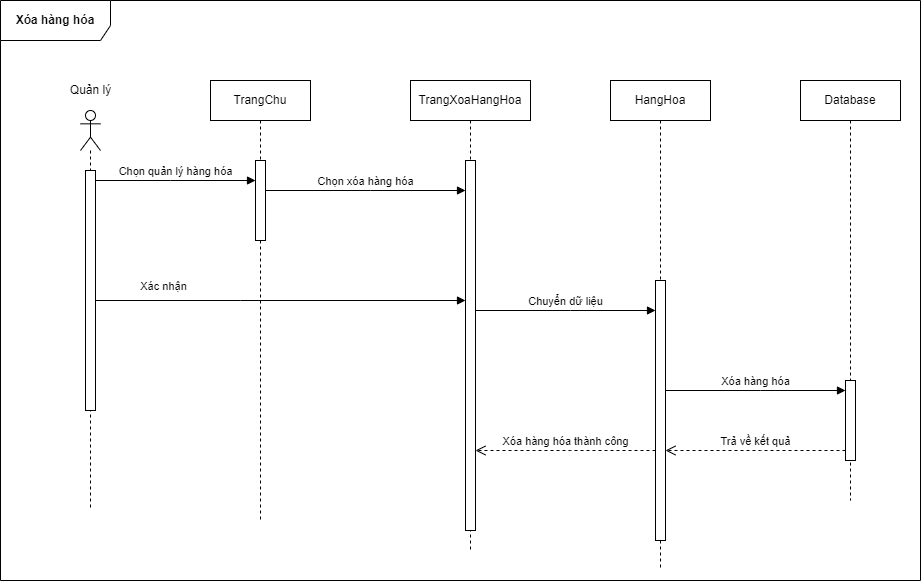

The diagram above was exported from draw.io. Its source (the exported page's mxGraphModel, read from the mxfile embedded in the PNG):
<mxGraphModel dx="1298" dy="811" grid="1" gridSize="10" guides="1" tooltips="1" connect="1" arrows="1" fold="1" page="1" pageScale="1" pageWidth="1654" pageHeight="1169" math="0" shadow="0">
  <root>
    <mxCell id="0" />
    <mxCell id="1" parent="0" />
    <mxCell id="zDDlpAfXCHXkxdd5FZQv-1" value="" style="shape=umlLifeline;participant=umlActor;perimeter=lifelinePerimeter;whiteSpace=wrap;html=1;container=1;collapsible=0;recursiveResize=0;verticalAlign=top;spacingTop=36;outlineConnect=0;" vertex="1" parent="1">
      <mxGeometry x="350" y="320" width="20" height="400" as="geometry" />
    </mxCell>
    <mxCell id="zDDlpAfXCHXkxdd5FZQv-2" value="" style="html=1;points=[];perimeter=orthogonalPerimeter;" vertex="1" parent="zDDlpAfXCHXkxdd5FZQv-1">
      <mxGeometry x="5" y="60" width="10" height="240" as="geometry" />
    </mxCell>
    <mxCell id="zDDlpAfXCHXkxdd5FZQv-3" value="Quản lý" style="text;html=1;align=center;verticalAlign=middle;resizable=0;points=[];autosize=1;strokeColor=none;fillColor=none;" vertex="1" parent="1">
      <mxGeometry x="330" y="290" width="60" height="20" as="geometry" />
    </mxCell>
    <mxCell id="zDDlpAfXCHXkxdd5FZQv-4" value="Chọn quản lý hàng hóa" style="html=1;verticalAlign=bottom;startArrow=oval;endArrow=block;startSize=0;rounded=0;" edge="1" parent="1" source="zDDlpAfXCHXkxdd5FZQv-2">
      <mxGeometry relative="1" as="geometry">
        <mxPoint x="500" y="480" as="sourcePoint" />
        <Array as="points">
          <mxPoint x="440" y="390" />
        </Array>
        <mxPoint x="525" y="390" as="targetPoint" />
      </mxGeometry>
    </mxCell>
    <mxCell id="zDDlpAfXCHXkxdd5FZQv-5" value="Chọn xóa hàng hóa" style="html=1;verticalAlign=bottom;startArrow=oval;endArrow=block;startSize=0;rounded=0;" edge="1" parent="1" target="zDDlpAfXCHXkxdd5FZQv-14">
      <mxGeometry relative="1" as="geometry">
        <mxPoint x="535" y="400" as="sourcePoint" />
        <Array as="points">
          <mxPoint x="640" y="400" />
        </Array>
        <mxPoint x="740" y="400" as="targetPoint" />
      </mxGeometry>
    </mxCell>
    <mxCell id="zDDlpAfXCHXkxdd5FZQv-6" value="Xác nhận" style="html=1;verticalAlign=bottom;startArrow=oval;startFill=1;endArrow=block;startSize=0;rounded=0;" edge="1" parent="1" source="zDDlpAfXCHXkxdd5FZQv-2" target="zDDlpAfXCHXkxdd5FZQv-14">
      <mxGeometry x="-0.6276" y="5" width="60" relative="1" as="geometry">
        <mxPoint x="560" y="520" as="sourcePoint" />
        <mxPoint x="740" y="510" as="targetPoint" />
        <Array as="points">
          <mxPoint x="510" y="510" />
        </Array>
        <mxPoint x="-1" as="offset" />
      </mxGeometry>
    </mxCell>
    <mxCell id="zDDlpAfXCHXkxdd5FZQv-7" value="Chuyển dữ liệu" style="html=1;verticalAlign=bottom;startArrow=oval;endArrow=block;startSize=0;rounded=0;" edge="1" parent="1" source="zDDlpAfXCHXkxdd5FZQv-14" target="zDDlpAfXCHXkxdd5FZQv-16">
      <mxGeometry relative="1" as="geometry">
        <mxPoint x="750" y="520" as="sourcePoint" />
        <Array as="points">
          <mxPoint x="840" y="520" />
        </Array>
        <mxPoint x="915" y="520" as="targetPoint" />
      </mxGeometry>
    </mxCell>
    <mxCell id="zDDlpAfXCHXkxdd5FZQv-8" value="Database" style="shape=umlLifeline;perimeter=lifelinePerimeter;whiteSpace=wrap;html=1;container=1;collapsible=0;recursiveResize=0;outlineConnect=0;" vertex="1" parent="1">
      <mxGeometry x="1070" y="290" width="100" height="420" as="geometry" />
    </mxCell>
    <mxCell id="zDDlpAfXCHXkxdd5FZQv-9" value="" style="html=1;points=[];perimeter=orthogonalPerimeter;" vertex="1" parent="zDDlpAfXCHXkxdd5FZQv-8">
      <mxGeometry x="45" y="300" width="10" height="80" as="geometry" />
    </mxCell>
    <mxCell id="zDDlpAfXCHXkxdd5FZQv-10" value="&lt;b&gt;Xóa hàng hóa&lt;/b&gt;" style="shape=umlFrame;whiteSpace=wrap;html=1;width=110;height=40;" vertex="1" parent="1">
      <mxGeometry x="270" y="210" width="920" height="580" as="geometry" />
    </mxCell>
    <mxCell id="zDDlpAfXCHXkxdd5FZQv-11" value="TrangChu" style="shape=umlLifeline;perimeter=lifelinePerimeter;whiteSpace=wrap;html=1;container=1;collapsible=0;recursiveResize=0;outlineConnect=0;" vertex="1" parent="1">
      <mxGeometry x="480" y="290" width="100" height="440" as="geometry" />
    </mxCell>
    <mxCell id="zDDlpAfXCHXkxdd5FZQv-12" value="" style="html=1;points=[];perimeter=orthogonalPerimeter;" vertex="1" parent="zDDlpAfXCHXkxdd5FZQv-11">
      <mxGeometry x="45" y="80" width="10" height="80" as="geometry" />
    </mxCell>
    <mxCell id="zDDlpAfXCHXkxdd5FZQv-13" value="TrangXoaHangHoa" style="shape=umlLifeline;perimeter=lifelinePerimeter;whiteSpace=wrap;html=1;container=1;collapsible=0;recursiveResize=0;outlineConnect=0;" vertex="1" parent="1">
      <mxGeometry x="680" y="290" width="120" height="470" as="geometry" />
    </mxCell>
    <mxCell id="zDDlpAfXCHXkxdd5FZQv-14" value="" style="html=1;points=[];perimeter=orthogonalPerimeter;" vertex="1" parent="zDDlpAfXCHXkxdd5FZQv-13">
      <mxGeometry x="55" y="80" width="10" height="370" as="geometry" />
    </mxCell>
    <mxCell id="zDDlpAfXCHXkxdd5FZQv-15" value="HangHoa" style="shape=umlLifeline;perimeter=lifelinePerimeter;whiteSpace=wrap;html=1;container=1;collapsible=0;recursiveResize=0;outlineConnect=0;" vertex="1" parent="1">
      <mxGeometry x="880" y="290" width="100" height="490" as="geometry" />
    </mxCell>
    <mxCell id="zDDlpAfXCHXkxdd5FZQv-16" value="" style="html=1;points=[];perimeter=orthogonalPerimeter;" vertex="1" parent="zDDlpAfXCHXkxdd5FZQv-15">
      <mxGeometry x="45" y="200" width="10" height="260" as="geometry" />
    </mxCell>
    <mxCell id="zDDlpAfXCHXkxdd5FZQv-20" value="Xóa hàng hóa" style="html=1;verticalAlign=bottom;endArrow=block;rounded=0;" edge="1" parent="1" source="zDDlpAfXCHXkxdd5FZQv-16" target="zDDlpAfXCHXkxdd5FZQv-9">
      <mxGeometry width="80" relative="1" as="geometry">
        <mxPoint x="800" y="510" as="sourcePoint" />
        <mxPoint x="880" y="510" as="targetPoint" />
        <Array as="points">
          <mxPoint x="1030" y="600" />
        </Array>
      </mxGeometry>
    </mxCell>
    <mxCell id="zDDlpAfXCHXkxdd5FZQv-21" value="Trả về kết quả" style="html=1;verticalAlign=bottom;endArrow=open;dashed=1;endSize=8;rounded=0;" edge="1" parent="1" source="zDDlpAfXCHXkxdd5FZQv-9" target="zDDlpAfXCHXkxdd5FZQv-16">
      <mxGeometry relative="1" as="geometry">
        <mxPoint x="880" y="510" as="sourcePoint" />
        <mxPoint x="800" y="510" as="targetPoint" />
        <Array as="points">
          <mxPoint x="1030" y="660" />
        </Array>
      </mxGeometry>
    </mxCell>
    <mxCell id="zDDlpAfXCHXkxdd5FZQv-22" value="Xóa hàng hóa thành công" style="html=1;verticalAlign=bottom;endArrow=open;dashed=1;endSize=8;rounded=0;" edge="1" parent="1" source="zDDlpAfXCHXkxdd5FZQv-16" target="zDDlpAfXCHXkxdd5FZQv-14">
      <mxGeometry relative="1" as="geometry">
        <mxPoint x="880" y="510" as="sourcePoint" />
        <mxPoint x="800" y="510" as="targetPoint" />
        <Array as="points">
          <mxPoint x="840" y="660" />
        </Array>
      </mxGeometry>
    </mxCell>
  </root>
</mxGraphModel>